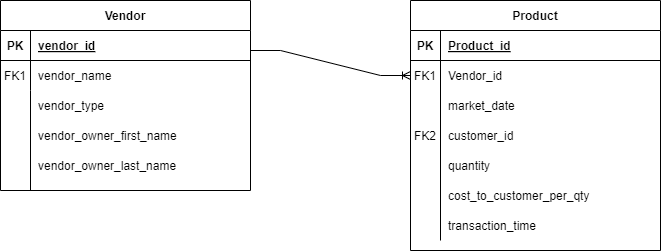

The diagram above was exported from draw.io. Its source (the exported page's mxGraphModel, read from the mxfile embedded in the PNG):
<mxGraphModel dx="1434" dy="780" grid="1" gridSize="10" guides="1" tooltips="1" connect="1" arrows="1" fold="1" page="1" pageScale="1" pageWidth="850" pageHeight="1100" math="0" shadow="0" extFonts="Permanent Marker^https://fonts.googleapis.com/css?family=Permanent+Marker">
  <root>
    <mxCell id="0" />
    <mxCell id="1" parent="0" />
    <mxCell id="6OHAdfvF2XehDZxfYfJy-28" value="" style="group" vertex="1" connectable="0" parent="1">
      <mxGeometry x="490" y="120" width="250" height="250" as="geometry" />
    </mxCell>
    <mxCell id="6OHAdfvF2XehDZxfYfJy-16" value="cost_to_customer_per_qty" style="shape=partialRectangle;overflow=hidden;connectable=0;fillColor=none;top=0;left=0;bottom=0;right=0;align=left;spacingLeft=6;" vertex="1" parent="6OHAdfvF2XehDZxfYfJy-28">
      <mxGeometry x="30" y="180" width="220" height="30" as="geometry">
        <mxRectangle width="220" height="30" as="alternateBounds" />
      </mxGeometry>
    </mxCell>
    <mxCell id="6OHAdfvF2XehDZxfYfJy-27" value="" style="group" vertex="1" connectable="0" parent="6OHAdfvF2XehDZxfYfJy-28">
      <mxGeometry width="250" height="250" as="geometry" />
    </mxCell>
    <mxCell id="C-vyLk0tnHw3VtMMgP7b-23" value="Product" style="shape=table;startSize=30;container=1;collapsible=1;childLayout=tableLayout;fixedRows=1;rowLines=0;fontStyle=1;align=center;resizeLast=1;" parent="6OHAdfvF2XehDZxfYfJy-27" vertex="1">
      <mxGeometry width="250" height="250" as="geometry">
        <mxRectangle x="120" y="120" width="80" height="30" as="alternateBounds" />
      </mxGeometry>
    </mxCell>
    <mxCell id="C-vyLk0tnHw3VtMMgP7b-24" value="" style="shape=partialRectangle;collapsible=0;dropTarget=0;pointerEvents=0;fillColor=none;points=[[0,0.5],[1,0.5]];portConstraint=eastwest;top=0;left=0;right=0;bottom=1;" parent="C-vyLk0tnHw3VtMMgP7b-23" vertex="1">
      <mxGeometry y="30" width="250" height="30" as="geometry" />
    </mxCell>
    <mxCell id="C-vyLk0tnHw3VtMMgP7b-25" value="PK" style="shape=partialRectangle;overflow=hidden;connectable=0;fillColor=none;top=0;left=0;bottom=0;right=0;fontStyle=1;" parent="C-vyLk0tnHw3VtMMgP7b-24" vertex="1">
      <mxGeometry width="30" height="30" as="geometry">
        <mxRectangle width="30" height="30" as="alternateBounds" />
      </mxGeometry>
    </mxCell>
    <mxCell id="C-vyLk0tnHw3VtMMgP7b-26" value="Product_id" style="shape=partialRectangle;overflow=hidden;connectable=0;fillColor=none;top=0;left=0;bottom=0;right=0;align=left;spacingLeft=6;fontStyle=5;" parent="C-vyLk0tnHw3VtMMgP7b-24" vertex="1">
      <mxGeometry x="30" width="220" height="30" as="geometry">
        <mxRectangle width="220" height="30" as="alternateBounds" />
      </mxGeometry>
    </mxCell>
    <mxCell id="C-vyLk0tnHw3VtMMgP7b-27" value="" style="shape=partialRectangle;collapsible=0;dropTarget=0;pointerEvents=0;fillColor=none;points=[[0,0.5],[1,0.5]];portConstraint=eastwest;top=0;left=0;right=0;bottom=0;" parent="C-vyLk0tnHw3VtMMgP7b-23" vertex="1">
      <mxGeometry y="60" width="250" height="30" as="geometry" />
    </mxCell>
    <mxCell id="C-vyLk0tnHw3VtMMgP7b-28" value="FK1" style="shape=partialRectangle;overflow=hidden;connectable=0;fillColor=none;top=0;left=0;bottom=0;right=0;" parent="C-vyLk0tnHw3VtMMgP7b-27" vertex="1">
      <mxGeometry width="30" height="30" as="geometry">
        <mxRectangle width="30" height="30" as="alternateBounds" />
      </mxGeometry>
    </mxCell>
    <mxCell id="C-vyLk0tnHw3VtMMgP7b-29" value="Vendor_id" style="shape=partialRectangle;overflow=hidden;connectable=0;fillColor=none;top=0;left=0;bottom=0;right=0;align=left;spacingLeft=6;" parent="C-vyLk0tnHw3VtMMgP7b-27" vertex="1">
      <mxGeometry x="30" width="220" height="30" as="geometry">
        <mxRectangle width="220" height="30" as="alternateBounds" />
      </mxGeometry>
    </mxCell>
    <mxCell id="6OHAdfvF2XehDZxfYfJy-13" value="market_date" style="shape=partialRectangle;overflow=hidden;connectable=0;fillColor=none;top=0;left=0;bottom=0;right=0;align=left;spacingLeft=6;" vertex="1" parent="6OHAdfvF2XehDZxfYfJy-27">
      <mxGeometry x="30" y="90" width="220" height="30" as="geometry">
        <mxRectangle width="220" height="30" as="alternateBounds" />
      </mxGeometry>
    </mxCell>
    <mxCell id="6OHAdfvF2XehDZxfYfJy-14" value="customer_id" style="shape=partialRectangle;overflow=hidden;connectable=0;fillColor=none;top=0;left=0;bottom=0;right=0;align=left;spacingLeft=6;" vertex="1" parent="6OHAdfvF2XehDZxfYfJy-27">
      <mxGeometry x="30" y="120" width="220" height="30" as="geometry">
        <mxRectangle width="220" height="30" as="alternateBounds" />
      </mxGeometry>
    </mxCell>
    <mxCell id="6OHAdfvF2XehDZxfYfJy-15" value="quantity" style="shape=partialRectangle;overflow=hidden;connectable=0;fillColor=none;top=0;left=0;bottom=0;right=0;align=left;spacingLeft=6;" vertex="1" parent="6OHAdfvF2XehDZxfYfJy-27">
      <mxGeometry x="30" y="150" width="220" height="30" as="geometry">
        <mxRectangle width="220" height="30" as="alternateBounds" />
      </mxGeometry>
    </mxCell>
    <mxCell id="6OHAdfvF2XehDZxfYfJy-17" value="transaction_time" style="shape=partialRectangle;overflow=hidden;connectable=0;fillColor=none;top=0;left=0;bottom=0;right=0;align=left;spacingLeft=6;" vertex="1" parent="6OHAdfvF2XehDZxfYfJy-27">
      <mxGeometry x="30" y="210" width="220" height="30" as="geometry">
        <mxRectangle width="220" height="30" as="alternateBounds" />
      </mxGeometry>
    </mxCell>
    <mxCell id="6OHAdfvF2XehDZxfYfJy-12" value="" style="endArrow=none;html=1;rounded=0;" edge="1" parent="6OHAdfvF2XehDZxfYfJy-27">
      <mxGeometry width="50" height="50" relative="1" as="geometry">
        <mxPoint x="30" y="240" as="sourcePoint" />
        <mxPoint x="30" y="80" as="targetPoint" />
      </mxGeometry>
    </mxCell>
    <mxCell id="6OHAdfvF2XehDZxfYfJy-32" value="FK2" style="shape=partialRectangle;overflow=hidden;connectable=0;fillColor=none;top=0;left=0;bottom=0;right=0;" vertex="1" parent="6OHAdfvF2XehDZxfYfJy-27">
      <mxGeometry y="120" width="30" height="30" as="geometry">
        <mxRectangle width="30" height="30" as="alternateBounds" />
      </mxGeometry>
    </mxCell>
    <mxCell id="6OHAdfvF2XehDZxfYfJy-30" value="" style="group" vertex="1" connectable="0" parent="1">
      <mxGeometry x="80" y="120" width="250" height="190" as="geometry" />
    </mxCell>
    <mxCell id="C-vyLk0tnHw3VtMMgP7b-2" value="Vendor" style="shape=table;startSize=30;container=1;collapsible=1;childLayout=tableLayout;fixedRows=1;rowLines=0;fontStyle=1;align=center;resizeLast=1;" parent="6OHAdfvF2XehDZxfYfJy-30" vertex="1">
      <mxGeometry width="250" height="190" as="geometry" />
    </mxCell>
    <mxCell id="C-vyLk0tnHw3VtMMgP7b-3" value="" style="shape=partialRectangle;collapsible=0;dropTarget=0;pointerEvents=0;fillColor=none;points=[[0,0.5],[1,0.5]];portConstraint=eastwest;top=0;left=0;right=0;bottom=1;" parent="C-vyLk0tnHw3VtMMgP7b-2" vertex="1">
      <mxGeometry y="30" width="250" height="30" as="geometry" />
    </mxCell>
    <mxCell id="C-vyLk0tnHw3VtMMgP7b-4" value="PK" style="shape=partialRectangle;overflow=hidden;connectable=0;fillColor=none;top=0;left=0;bottom=0;right=0;fontStyle=1;" parent="C-vyLk0tnHw3VtMMgP7b-3" vertex="1">
      <mxGeometry width="30" height="30" as="geometry">
        <mxRectangle width="30" height="30" as="alternateBounds" />
      </mxGeometry>
    </mxCell>
    <mxCell id="C-vyLk0tnHw3VtMMgP7b-5" value="vendor_id" style="shape=partialRectangle;overflow=hidden;connectable=0;fillColor=none;top=0;left=0;bottom=0;right=0;align=left;spacingLeft=6;fontStyle=5;" parent="C-vyLk0tnHw3VtMMgP7b-3" vertex="1">
      <mxGeometry x="30" width="220" height="30" as="geometry">
        <mxRectangle width="220" height="30" as="alternateBounds" />
      </mxGeometry>
    </mxCell>
    <mxCell id="C-vyLk0tnHw3VtMMgP7b-6" value="" style="shape=partialRectangle;collapsible=0;dropTarget=0;pointerEvents=0;fillColor=none;points=[[0,0.5],[1,0.5]];portConstraint=eastwest;top=0;left=0;right=0;bottom=0;" parent="C-vyLk0tnHw3VtMMgP7b-2" vertex="1">
      <mxGeometry y="60" width="250" height="30" as="geometry" />
    </mxCell>
    <mxCell id="C-vyLk0tnHw3VtMMgP7b-7" value="FK1" style="shape=partialRectangle;overflow=hidden;connectable=0;fillColor=none;top=0;left=0;bottom=0;right=0;" parent="C-vyLk0tnHw3VtMMgP7b-6" vertex="1">
      <mxGeometry width="30" height="30" as="geometry">
        <mxRectangle width="30" height="30" as="alternateBounds" />
      </mxGeometry>
    </mxCell>
    <mxCell id="C-vyLk0tnHw3VtMMgP7b-8" value="vendor_name" style="shape=partialRectangle;overflow=hidden;connectable=0;fillColor=none;top=0;left=0;bottom=0;right=0;align=left;spacingLeft=6;" parent="C-vyLk0tnHw3VtMMgP7b-6" vertex="1">
      <mxGeometry x="30" width="220" height="30" as="geometry">
        <mxRectangle width="220" height="30" as="alternateBounds" />
      </mxGeometry>
    </mxCell>
    <mxCell id="C-vyLk0tnHw3VtMMgP7b-9" value="" style="shape=partialRectangle;collapsible=0;dropTarget=0;pointerEvents=0;fillColor=none;points=[[0,0.5],[1,0.5]];portConstraint=eastwest;top=0;left=0;right=0;bottom=0;" parent="C-vyLk0tnHw3VtMMgP7b-2" vertex="1">
      <mxGeometry y="90" width="250" height="30" as="geometry" />
    </mxCell>
    <mxCell id="C-vyLk0tnHw3VtMMgP7b-10" value="" style="shape=partialRectangle;overflow=hidden;connectable=0;fillColor=none;top=0;left=0;bottom=0;right=0;" parent="C-vyLk0tnHw3VtMMgP7b-9" vertex="1">
      <mxGeometry width="30" height="30" as="geometry">
        <mxRectangle width="30" height="30" as="alternateBounds" />
      </mxGeometry>
    </mxCell>
    <mxCell id="C-vyLk0tnHw3VtMMgP7b-11" value="vendor_type" style="shape=partialRectangle;overflow=hidden;connectable=0;fillColor=none;top=0;left=0;bottom=0;right=0;align=left;spacingLeft=6;" parent="C-vyLk0tnHw3VtMMgP7b-9" vertex="1">
      <mxGeometry x="30" width="220" height="30" as="geometry">
        <mxRectangle width="220" height="30" as="alternateBounds" />
      </mxGeometry>
    </mxCell>
    <mxCell id="6OHAdfvF2XehDZxfYfJy-18" value="" style="shape=partialRectangle;collapsible=0;dropTarget=0;pointerEvents=0;fillColor=none;points=[[0,0.5],[1,0.5]];portConstraint=eastwest;top=0;left=0;right=0;bottom=0;" vertex="1" parent="6OHAdfvF2XehDZxfYfJy-30">
      <mxGeometry y="120" width="250" height="30" as="geometry" />
    </mxCell>
    <mxCell id="6OHAdfvF2XehDZxfYfJy-19" value="" style="shape=partialRectangle;overflow=hidden;connectable=0;fillColor=none;top=0;left=0;bottom=0;right=0;" vertex="1" parent="6OHAdfvF2XehDZxfYfJy-18">
      <mxGeometry width="30" height="30" as="geometry">
        <mxRectangle width="30" height="30" as="alternateBounds" />
      </mxGeometry>
    </mxCell>
    <mxCell id="6OHAdfvF2XehDZxfYfJy-20" value="vendor_owner_first_name" style="shape=partialRectangle;overflow=hidden;connectable=0;fillColor=none;top=0;left=0;bottom=0;right=0;align=left;spacingLeft=6;" vertex="1" parent="6OHAdfvF2XehDZxfYfJy-18">
      <mxGeometry x="30" width="220" height="30" as="geometry">
        <mxRectangle width="220" height="30" as="alternateBounds" />
      </mxGeometry>
    </mxCell>
    <mxCell id="6OHAdfvF2XehDZxfYfJy-21" value="" style="shape=partialRectangle;collapsible=0;dropTarget=0;pointerEvents=0;fillColor=none;points=[[0,0.5],[1,0.5]];portConstraint=eastwest;top=0;left=0;right=0;bottom=0;" vertex="1" parent="6OHAdfvF2XehDZxfYfJy-30">
      <mxGeometry y="150" width="250" height="30" as="geometry" />
    </mxCell>
    <mxCell id="6OHAdfvF2XehDZxfYfJy-22" value="" style="shape=partialRectangle;overflow=hidden;connectable=0;fillColor=none;top=0;left=0;bottom=0;right=0;" vertex="1" parent="6OHAdfvF2XehDZxfYfJy-21">
      <mxGeometry width="30" height="30" as="geometry">
        <mxRectangle width="30" height="30" as="alternateBounds" />
      </mxGeometry>
    </mxCell>
    <mxCell id="6OHAdfvF2XehDZxfYfJy-23" value="vendor_owner_last_name" style="shape=partialRectangle;overflow=hidden;connectable=0;fillColor=none;top=0;left=0;bottom=0;right=0;align=left;spacingLeft=6;" vertex="1" parent="6OHAdfvF2XehDZxfYfJy-21">
      <mxGeometry x="30" width="220" height="30" as="geometry">
        <mxRectangle width="220" height="30" as="alternateBounds" />
      </mxGeometry>
    </mxCell>
    <mxCell id="6OHAdfvF2XehDZxfYfJy-29" value="" style="endArrow=none;html=1;rounded=0;entryX=0.12;entryY=-0.1;entryDx=0;entryDy=0;entryPerimeter=0;" edge="1" parent="6OHAdfvF2XehDZxfYfJy-30" target="6OHAdfvF2XehDZxfYfJy-18">
      <mxGeometry width="50" height="50" relative="1" as="geometry">
        <mxPoint x="30" y="190" as="sourcePoint" />
        <mxPoint y="260" as="targetPoint" />
      </mxGeometry>
    </mxCell>
    <mxCell id="6OHAdfvF2XehDZxfYfJy-31" value="" style="edgeStyle=entityRelationEdgeStyle;fontSize=12;html=1;endArrow=ERoneToMany;rounded=0;entryX=0;entryY=0.5;entryDx=0;entryDy=0;" edge="1" parent="1" target="C-vyLk0tnHw3VtMMgP7b-27">
      <mxGeometry width="100" height="100" relative="1" as="geometry">
        <mxPoint x="330" y="170" as="sourcePoint" />
        <mxPoint x="430" y="70" as="targetPoint" />
      </mxGeometry>
    </mxCell>
  </root>
</mxGraphModel>